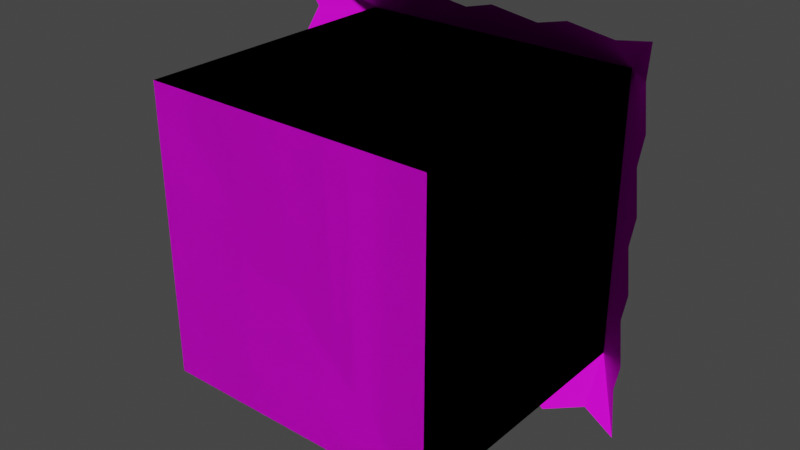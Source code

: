 # Source: masterblock.blend  (saved by Blender 2.82.7; exported with 4.5.12 LTS)
import bpy
from mathutils import Matrix  # noqa: F401  (used for matrix-valued properties, if any)

bpy.ops.wm.read_factory_settings(use_empty=True)
scene = bpy.context.scene
scene.name = 'Scene'

# ---- collections
col_master = bpy.data.collections.new('master'); scene.collection.children.link(col_master)
col_normal = bpy.data.collections.new('normal'); scene.collection.children.link(col_normal)

# ---- images (referenced by path relative to the original .blend; pixels are not part of the script)
import os
ASSET_DIR = os.environ.get("B2B_ASSET_DIR", "")  # directory of the original .blend (textures are referenced by path, not embedded)
HERE = os.path.dirname(os.path.abspath(__file__))  # packed textures are extracted next to this script under _unpacked/

def load_image(name, relpath, width, height, colorspace="sRGB"):
    """Load a texture the original file referenced (path relative to the .blend, or extracted next to this script)."""
    p = next((c for c in (os.path.join(HERE, relpath), os.path.join(ASSET_DIR, relpath)) if relpath and os.path.exists(c)), "")
    if p:
        img = bpy.data.images.load(p, check_existing=True)
        img.name = name
    else:  # same state as the original file: an image datablock whose file is absent (Cycles renders it pink)
        img = bpy.data.images.new(name, width, height)
        img.source = "FILE"
        img.filepath = "//" + (relpath or name)
    img.colorspace_settings.name = colorspace
    return img
img_normal_png = load_image('normal.png', 'normal.png', 1024, 1024, 'sRGB')

# ---- materials (node trees are filled in below, after node groups)
mat_blockguide = bpy.data.materials.new('blockguide')
mat_blockguide.alpha_threshold = 0.0
mat_blockguide.use_transparent_shadow = False
mat_blockguide.line_color = (0.0, 0.0, 0.0, 1.0)

# ---- material node trees
mat_blockguide.use_nodes = True; mat_blockguide.node_tree.nodes.clear()
_N = mat_blockguide.node_tree.nodes; _L = mat_blockguide.node_tree.links
n0 = _N.new('ShaderNodeOutputMaterial'); n0.name = 'Material Output'; n0.location = (300, 300)
n1 = _N.new('ShaderNodeBsdfPrincipled'); n1.name = 'Principled BSDF'; n1.location = (10, 300)
n1.distribution = 'GGX'
n1.subsurface_method = 'BURLEY'
n1.inputs[2].default_value = 0.4
n1.inputs[3].default_value = 1.45
n1.inputs[27].default_value = (0.0, 0.0, 0.0, 1.0)
n1.inputs[28].default_value = 1.0
n2 = _N.new('ShaderNodeTexImage'); n2.name = 'Image Texture'; n2.location = (-349, 403)
n2.image = img_normal_png
_L.new(n1.outputs[0], n0.inputs[0])
_L.new(n2.outputs[0], n1.inputs[0])
n0.is_active_output = True

# ---- world
world_world = bpy.data.worlds.new('World'); scene.world = world_world
world_world.use_nodes = True; world_world.node_tree.nodes.clear()
_N = world_world.node_tree.nodes; _L = world_world.node_tree.links
n0 = _N.new('ShaderNodeOutputWorld'); n0.name = 'World Output'; n0.location = (300, 300)
n1 = _N.new('ShaderNodeBackground'); n1.name = 'Background'; n1.location = (10, 300)
n1.inputs[0].default_value = (0.05088, 0.05088, 0.05088, 1.0)
_L.new(n1.outputs[0], n0.inputs[0])
n0.is_active_output = True
world_world.color = (0.05088, 0.05088, 0.05088)
world_world.use_sun_shadow = False
world_world.sun_shadow_jitter_overblur = 0.0

# ---- meshes
me_cube = bpy.data.meshes.new('Cube')
me_cube.from_pydata([(0.5, 1.0, 0.5), (0.5, -2.186e-08, 0.5), (-0.5, 1.0, 0.5), (-0.5, 2.186e-08, 0.5), (0.5, 1.0, -0.5), (0.5, -2.186e-08, -0.5), (-0.5, 1.0, -0.5), (-0.5, 2.186e-08, -0.5)], [], [(0, 4, 6, 2), (3, 2, 6, 7), (7, 6, 4, 5), (5, 1, 3, 7), (1, 0, 2, 3), (5, 4, 0, 1)])
_uv = me_cube.uv_layers.new(name='UVMap')
_uv.uv.foreach_set('vector', [0.5, 1.0, 0.0, 1.0, 0.0, 0.5, 0.5, 0.5, 0.5, 0.0, 0.5, 0.5, 0.0, 0.5, 0.0, 0.0, 0.5, 0.5, 0.5, 1.0, 1.0, 1.0, 1.0, 0.5, 0.5, 1.0, 1.0, 1.0, 1.0, 0.5, 0.5, 0.5, 1.0, 0.0, 1.0, 0.5, 0.5, 0.5, 0.5, 0.0, 0.5, 0.5, 0.5, 1.0, 1.0, 1.0, 1.0, 0.5])
me_cube.materials.append(mat_blockguide)
me_cube.use_remesh_preserve_volume = False
me_cube.use_remesh_preserve_attributes = False
me_cube.use_mirror_vertex_groups = False
me_cube.update()
me_cube_001 = bpy.data.meshes.new('Cube.001')
me_cube_001.from_pydata([(0.5, 0.9675, -0.5), (0.5, -2.186e-08, 0.5), (-0.5, 0.9675, -0.5), (-0.5, 2.186e-08, 0.5), (0.6631, 0.767, -0.6528), (0.5, -2.186e-08, -0.5), (-0.6516, 0.766, -0.6583), (-0.5, 2.186e-08, -0.5), (0.4675, 1.0, 0.4675), (0.5, 0.9675, 0.5), (-0.4675, 1.0, 0.4675), (-0.5, 0.9675, 0.5), (0.4675, 1.0, -0.4675), (-0.4675, 1.0, -0.4675), (-0.5094, 0.8161, -0.6218), (-0.3795, 0.766, -0.6636), (-0.2496, 0.8161, -0.6218), (-0.1197, 0.766, -0.6636), (0.01014, 0.8161, -0.6218), (0.14, 0.766, -0.6636), (0.2699, 0.8161, -0.6218), (0.3998, 0.766, -0.6636), (0.5296, 0.8161, -0.6218), (0.6575, 0.768, 0.6619), (-0.6572, 0.767, 0.6564), (-0.5205, 0.8182, 0.6255), (-0.3906, 0.768, 0.6671), (-0.2608, 0.8182, 0.6255), (-0.1309, 0.768, 0.6671), (-0.001021, 0.8182, 0.6255), (0.1289, 0.768, 0.6671), (0.2587, 0.8182, 0.6255), (0.3886, 0.768, 0.6671), (0.5185, 0.8182, 0.6255), (0.625, 0.8182, -0.5121), (0.6667, 0.768, -0.3822), (0.625, 0.8182, -0.2523), (0.6667, 0.768, -0.1225), (0.625, 0.8182, 0.007415), (0.6667, 0.768, 0.1373), (0.625, 0.8182, 0.2672), (0.6667, 0.768, 0.397), (0.625, 0.8182, 0.5269), (-0.6222, 0.8161, -0.5232), (-0.664, 0.766, -0.3934), (-0.6222, 0.8161, -0.2635), (-0.664, 0.766, -0.1336), (-0.6222, 0.8161, -0.003743), (-0.664, 0.766, 0.1261), (-0.6222, 0.8161, 0.256), (-0.664, 0.766, 0.3859), (-0.6222, 0.8161, 0.5157)], [], [(3, 11, 2, 7), (7, 2, 0, 5), (6, 14, 15, 16, 17, 18, 19, 20, 21, 22, 4, 0, 2), (5, 1, 3, 7), (8, 12, 13, 10), (1, 9, 11, 3), (10, 13, 2, 11), (8, 10, 11, 9), (13, 12, 0, 2), (12, 8, 9, 0), (5, 0, 9, 1), (24, 25, 26, 27, 28, 29, 30, 31, 32, 33, 23, 9, 11), (23, 42, 41, 40, 39, 38, 37, 36, 35, 34, 4, 0, 9), (24, 51, 50, 49, 48, 47, 46, 45, 44, 43, 6, 2, 11)])
_uv = me_cube_001.uv_layers.new(name='UVMap')
_uv.uv.foreach_set('vector', [0.5, 0.0, 0.4984, 0.5024, -0.00155, 0.5024, 0.0, 0.0, 0.5, 0.5, 0.5, 0.9839, 1.0, 0.9838, 1.0, 0.5, 0.01018, 0.5073, 0.05745, 0.5073, 0.1047, 0.5073, 0.152, 0.5073, 0.1993, 0.5073, 0.2465, 0.5073, 0.2938, 0.5073, 0.3411, 0.5073, 0.3884, 0.5073, 0.4356, 0.5073, 0.4829, 0.5073, 0.4829, 0.98, 0.01018, 0.98, 0.5, 1.0, 1.0, 1.0, 1.0, 0.5, 0.5, 0.5, 0.4772, 0.9773, 0.02271, 0.9773, 0.02271, 0.5227, 0.4772, 0.5227, 1.0, 0.0, 0.9984, 0.5024, 0.4984, 0.5024, 0.5, 0.0, 0.4772, 0.5227, 0.02271, 0.5227, 0.005403, 0.5092, 0.4915, 0.5092, 0.4772, 0.9773, 0.4772, 0.5227, 0.493, 0.5069, 0.493, 0.9931, 0.02271, 0.5227, 0.02271, 0.9773, 0.00691, 0.9931, 0.00691, 0.5069, 0.02271, 0.9773, 0.4772, 0.9773, 0.493, 0.9931, 0.00691, 0.9931, 0.5, 0.5, 0.5, 0.9838, 1.0, 0.9838, 1.0, 0.5, 0.01018, 0.5073, 0.05745, 0.5073, 0.1047, 0.5073, 0.152, 0.5073, 0.1993, 0.5073, 0.2465, 0.5073, 0.2938, 0.5073, 0.3411, 0.5073, 0.3884, 0.5073, 0.4356, 0.5073, 0.4829, 0.5073, 0.4829, 0.98, 0.01018, 0.98, 0.01018, 0.5073, 0.05745, 0.5073, 0.1047, 0.5073, 0.152, 0.5073, 0.1993, 0.5073, 0.2465, 0.5073, 0.2938, 0.5073, 0.3411, 0.5073, 0.3884, 0.5073, 0.4356, 0.5073, 0.4829, 0.5073, 0.4829, 0.98, 0.01018, 0.98, 0.01018, 0.5073, 0.05745, 0.5073, 0.1047, 0.5073, 0.152, 0.5073, 0.1993, 0.5073, 0.2465, 0.5073, 0.2938, 0.5073, 0.3411, 0.5073, 0.3884, 0.5073, 0.4356, 0.5073, 0.4829, 0.5073, 0.4829, 0.98, 0.01018, 0.98])
me_cube_001.materials.append(mat_blockguide)
me_cube_001.use_remesh_preserve_volume = False
me_cube_001.use_remesh_preserve_attributes = False
me_cube_001.use_mirror_vertex_groups = False
me_cube_001.update()

# ---- objects
ob_master = bpy.data.objects.new('master', me_cube)
ob_grass = bpy.data.objects.new('grass', me_cube_001)

# ---- transforms, parenting, visibility, modifiers, constraints
ob_master.location = (0.0, 0.0, 0.0)
ob_master.lock_rotations_4d = False
ob_master.empty_display_type = 'ARROWS'
ob_master.lineart.crease_threshold = 0.0
ob_grass.location = (0.0, 0.0, 0.0)
ob_grass.lock_rotations_4d = False
ob_grass.empty_display_type = 'ARROWS'
ob_grass.lineart.crease_threshold = 0.0

# ---- collection membership
col_master.objects.link(ob_master)
col_normal.objects.link(ob_grass)

# ---- scene / render settings (as saved in the file)
scene.frame_start = 1; scene.frame_end = 250; scene.frame_set(1)
scene.render.engine = 'BLENDER_EEVEE_NEXT'
scene.cycles.use_denoising = False
scene.cycles.samples = 128
scene.cycles.sampling_pattern = 'TABULATED_SOBOL'
scene.cycles.use_adaptive_sampling = False
scene.cycles.use_light_tree = False
scene.view_settings.view_transform = 'Filmic'
bpy.context.view_layer.update()

# ---- added for rendering (the .blend has no active camera and no usable light): camera, sun
cam_auto = bpy.data.cameras.new('AutoCamera')
cam_auto.lens = 50.0
cam_auto.sensor_width = 36.0
cam_auto.clip_end = 1000.0
ob_auto_camera = bpy.data.objects.new('AutoCamera', cam_auto)
scene.collection.objects.link(ob_auto_camera)
ob_auto_camera.location = (1.97301, -1.86601, 1.57909)
ob_auto_camera.rotation_euler = (1.09748, -7.21219e-08, 0.694738)
scene.camera = ob_auto_camera
light_auto_sun = bpy.data.lights.new('AutoSun', 'SUN')
light_auto_sun.energy = 3.0
light_auto_sun.angle = 0.0523599
ob_auto_sun = bpy.data.objects.new('AutoSun', light_auto_sun)
scene.collection.objects.link(ob_auto_sun)
ob_auto_sun.rotation_euler = (0.872665, 0.174533, 0.523599)
bpy.context.view_layer.update()
